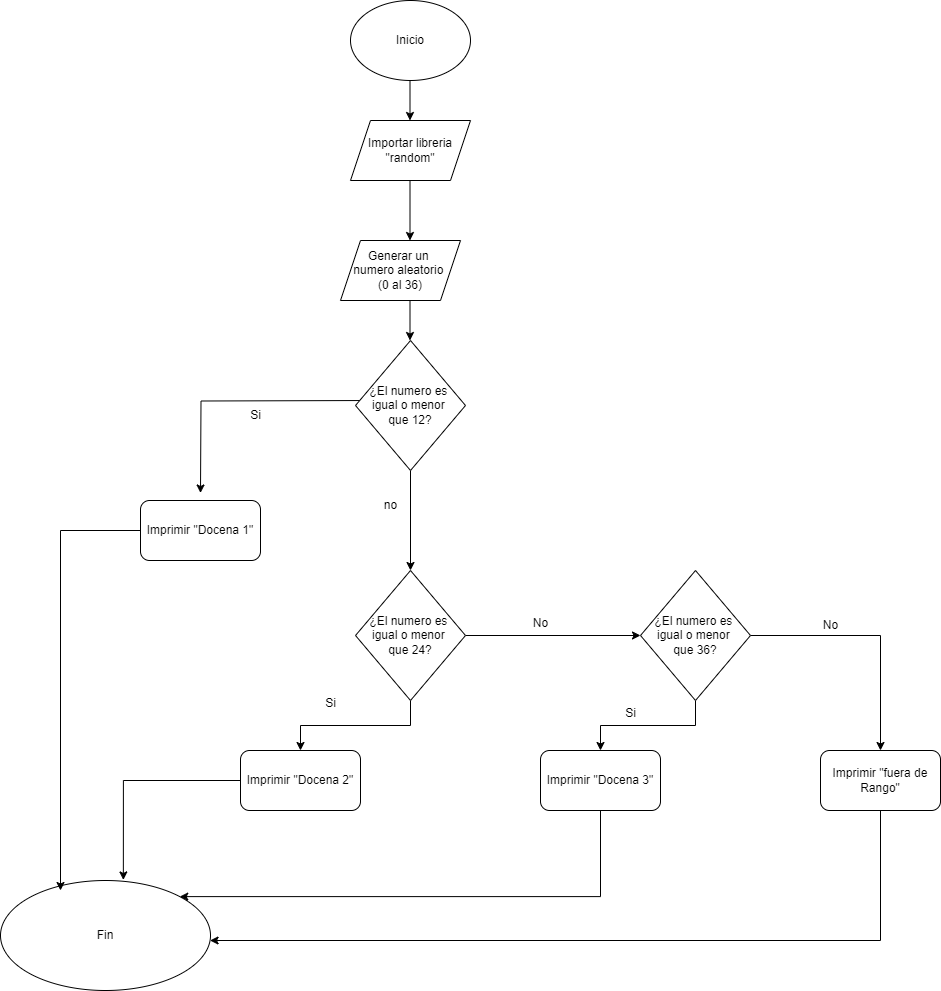

The diagram above was exported from draw.io. Its source (the exported page's mxGraphModel, read from the mxfile embedded in the PNG):
<mxGraphModel dx="1050" dy="557" grid="1" gridSize="10" guides="1" tooltips="1" connect="1" arrows="1" fold="1" page="1" pageScale="1" pageWidth="1169" pageHeight="827" math="0" shadow="0">
  <root>
    <mxCell id="0" />
    <mxCell id="1" parent="0" />
    <mxCell id="goQpJQGtqjI9WtucMywv-1" value="Inicio" style="ellipse;whiteSpace=wrap;html=1;" vertex="1" parent="1">
      <mxGeometry x="410" width="120" height="80" as="geometry" />
    </mxCell>
    <mxCell id="goQpJQGtqjI9WtucMywv-2" value="Importar libreria &quot;random&quot;" style="shape=parallelogram;perimeter=parallelogramPerimeter;whiteSpace=wrap;html=1;fixedSize=1;" vertex="1" parent="1">
      <mxGeometry x="410" y="120" width="120" height="60" as="geometry" />
    </mxCell>
    <mxCell id="goQpJQGtqjI9WtucMywv-12" value="" style="endArrow=classic;html=1;rounded=0;" edge="1" parent="1">
      <mxGeometry width="50" height="50" relative="1" as="geometry">
        <mxPoint x="469.5" y="80" as="sourcePoint" />
        <mxPoint x="469.5" y="120" as="targetPoint" />
      </mxGeometry>
    </mxCell>
    <mxCell id="goQpJQGtqjI9WtucMywv-59" value="Fin" style="ellipse;whiteSpace=wrap;html=1;" vertex="1" parent="1">
      <mxGeometry x="60" y="880" width="210" height="110" as="geometry" />
    </mxCell>
    <mxCell id="goQpJQGtqjI9WtucMywv-65" value="Generar un&amp;nbsp;&lt;div&gt;numero aleatorio&amp;nbsp;&lt;/div&gt;&lt;div&gt;(0 al 36)&lt;/div&gt;" style="shape=parallelogram;perimeter=parallelogramPerimeter;whiteSpace=wrap;html=1;fixedSize=1;" vertex="1" parent="1">
      <mxGeometry x="400" y="240" width="120" height="60" as="geometry" />
    </mxCell>
    <mxCell id="goQpJQGtqjI9WtucMywv-66" value="" style="endArrow=classic;html=1;rounded=0;" edge="1" parent="1">
      <mxGeometry width="50" height="50" relative="1" as="geometry">
        <mxPoint x="469.5" y="180" as="sourcePoint" />
        <mxPoint x="469.5" y="240" as="targetPoint" />
      </mxGeometry>
    </mxCell>
    <mxCell id="goQpJQGtqjI9WtucMywv-86" style="edgeStyle=orthogonalEdgeStyle;rounded=0;orthogonalLoop=1;jettySize=auto;html=1;exitX=0;exitY=1;exitDx=0;exitDy=0;" edge="1" parent="1">
      <mxGeometry relative="1" as="geometry">
        <mxPoint x="432.5" y="400" as="sourcePoint" />
        <mxPoint x="260" y="492.5" as="targetPoint" />
      </mxGeometry>
    </mxCell>
    <mxCell id="goQpJQGtqjI9WtucMywv-89" style="edgeStyle=orthogonalEdgeStyle;rounded=0;orthogonalLoop=1;jettySize=auto;html=1;exitX=0.5;exitY=1;exitDx=0;exitDy=0;entryX=0.5;entryY=0;entryDx=0;entryDy=0;" edge="1" parent="1" source="goQpJQGtqjI9WtucMywv-67" target="goQpJQGtqjI9WtucMywv-70">
      <mxGeometry relative="1" as="geometry" />
    </mxCell>
    <mxCell id="goQpJQGtqjI9WtucMywv-67" value="¿El numero es&amp;nbsp;&lt;div&gt;igual o&amp;nbsp;&lt;span style=&quot;background-color: initial;&quot;&gt;menor&amp;nbsp;&lt;/span&gt;&lt;/div&gt;&lt;div&gt;&lt;span style=&quot;background-color: initial;&quot;&gt;que 12?&lt;/span&gt;&lt;/div&gt;" style="rhombus;whiteSpace=wrap;html=1;" vertex="1" parent="1">
      <mxGeometry x="415" y="340" width="110" height="130" as="geometry" />
    </mxCell>
    <mxCell id="goQpJQGtqjI9WtucMywv-91" value="" style="edgeStyle=orthogonalEdgeStyle;rounded=0;orthogonalLoop=1;jettySize=auto;html=1;" edge="1" parent="1" source="goQpJQGtqjI9WtucMywv-70" target="goQpJQGtqjI9WtucMywv-90">
      <mxGeometry relative="1" as="geometry" />
    </mxCell>
    <mxCell id="goQpJQGtqjI9WtucMywv-95" style="edgeStyle=orthogonalEdgeStyle;rounded=0;orthogonalLoop=1;jettySize=auto;html=1;entryX=0;entryY=0.5;entryDx=0;entryDy=0;" edge="1" parent="1" source="goQpJQGtqjI9WtucMywv-70" target="goQpJQGtqjI9WtucMywv-71">
      <mxGeometry relative="1" as="geometry" />
    </mxCell>
    <mxCell id="goQpJQGtqjI9WtucMywv-70" value="¿El numero es&amp;nbsp;&lt;div&gt;igual o menor&amp;nbsp;&lt;/div&gt;&lt;div&gt;que 24?&lt;/div&gt;" style="rhombus;whiteSpace=wrap;html=1;" vertex="1" parent="1">
      <mxGeometry x="415" y="570" width="110" height="130" as="geometry" />
    </mxCell>
    <mxCell id="goQpJQGtqjI9WtucMywv-101" value="" style="edgeStyle=orthogonalEdgeStyle;rounded=0;orthogonalLoop=1;jettySize=auto;html=1;" edge="1" parent="1" source="goQpJQGtqjI9WtucMywv-71" target="goQpJQGtqjI9WtucMywv-100">
      <mxGeometry relative="1" as="geometry" />
    </mxCell>
    <mxCell id="goQpJQGtqjI9WtucMywv-105" value="" style="edgeStyle=orthogonalEdgeStyle;rounded=0;orthogonalLoop=1;jettySize=auto;html=1;" edge="1" parent="1" source="goQpJQGtqjI9WtucMywv-71" target="goQpJQGtqjI9WtucMywv-104">
      <mxGeometry relative="1" as="geometry" />
    </mxCell>
    <mxCell id="goQpJQGtqjI9WtucMywv-71" value="¿El numero es&amp;nbsp;&lt;div&gt;igual o menor&amp;nbsp;&lt;/div&gt;&lt;div&gt;que 36?&lt;/div&gt;" style="rhombus;whiteSpace=wrap;html=1;" vertex="1" parent="1">
      <mxGeometry x="700" y="570" width="110" height="130" as="geometry" />
    </mxCell>
    <mxCell id="goQpJQGtqjI9WtucMywv-77" value="" style="endArrow=classic;html=1;rounded=0;" edge="1" parent="1">
      <mxGeometry width="50" height="50" relative="1" as="geometry">
        <mxPoint x="469.5" y="300" as="sourcePoint" />
        <mxPoint x="469.5" y="340" as="targetPoint" />
      </mxGeometry>
    </mxCell>
    <mxCell id="goQpJQGtqjI9WtucMywv-96" style="edgeStyle=orthogonalEdgeStyle;rounded=0;orthogonalLoop=1;jettySize=auto;html=1;" edge="1" parent="1" source="goQpJQGtqjI9WtucMywv-79">
      <mxGeometry relative="1" as="geometry">
        <mxPoint x="120" y="890" as="targetPoint" />
        <Array as="points">
          <mxPoint x="120" y="530" />
        </Array>
      </mxGeometry>
    </mxCell>
    <mxCell id="goQpJQGtqjI9WtucMywv-79" value="Imprimir &quot;Docena 1&quot;" style="rounded=1;whiteSpace=wrap;html=1;" vertex="1" parent="1">
      <mxGeometry x="200" y="500" width="120" height="60" as="geometry" />
    </mxCell>
    <mxCell id="goQpJQGtqjI9WtucMywv-84" value="Si" style="text;html=1;align=center;verticalAlign=middle;resizable=0;points=[];autosize=1;strokeColor=none;fillColor=none;" vertex="1" parent="1">
      <mxGeometry x="300" y="400" width="30" height="30" as="geometry" />
    </mxCell>
    <mxCell id="goQpJQGtqjI9WtucMywv-85" value="no" style="text;html=1;align=center;verticalAlign=middle;resizable=0;points=[];autosize=1;strokeColor=none;fillColor=none;" vertex="1" parent="1">
      <mxGeometry x="430" y="490" width="40" height="30" as="geometry" />
    </mxCell>
    <mxCell id="goQpJQGtqjI9WtucMywv-90" value="Imprimir &quot;Docena 2&quot;" style="rounded=1;whiteSpace=wrap;html=1;" vertex="1" parent="1">
      <mxGeometry x="300" y="750" width="120" height="60" as="geometry" />
    </mxCell>
    <mxCell id="goQpJQGtqjI9WtucMywv-92" value="Si" style="text;html=1;align=center;verticalAlign=middle;resizable=0;points=[];autosize=1;strokeColor=none;fillColor=none;" vertex="1" parent="1">
      <mxGeometry x="375" y="688" width="30" height="30" as="geometry" />
    </mxCell>
    <mxCell id="goQpJQGtqjI9WtucMywv-97" style="edgeStyle=orthogonalEdgeStyle;rounded=0;orthogonalLoop=1;jettySize=auto;html=1;entryX=0.585;entryY=-0.005;entryDx=0;entryDy=0;entryPerimeter=0;" edge="1" parent="1" source="goQpJQGtqjI9WtucMywv-90" target="goQpJQGtqjI9WtucMywv-59">
      <mxGeometry relative="1" as="geometry" />
    </mxCell>
    <mxCell id="goQpJQGtqjI9WtucMywv-100" value="Imprimir &quot;Docena 3&quot;" style="rounded=1;whiteSpace=wrap;html=1;" vertex="1" parent="1">
      <mxGeometry x="600" y="750" width="120" height="60" as="geometry" />
    </mxCell>
    <mxCell id="goQpJQGtqjI9WtucMywv-102" value="Si" style="text;html=1;align=center;verticalAlign=middle;resizable=0;points=[];autosize=1;strokeColor=none;fillColor=none;" vertex="1" parent="1">
      <mxGeometry x="675" y="698" width="30" height="30" as="geometry" />
    </mxCell>
    <mxCell id="goQpJQGtqjI9WtucMywv-103" style="edgeStyle=orthogonalEdgeStyle;rounded=0;orthogonalLoop=1;jettySize=auto;html=1;entryX=1;entryY=0;entryDx=0;entryDy=0;" edge="1" parent="1" source="goQpJQGtqjI9WtucMywv-100" target="goQpJQGtqjI9WtucMywv-59">
      <mxGeometry relative="1" as="geometry">
        <Array as="points">
          <mxPoint x="660" y="896" />
        </Array>
      </mxGeometry>
    </mxCell>
    <mxCell id="goQpJQGtqjI9WtucMywv-104" value="Imprimir &quot;fuera de Rango&quot;" style="rounded=1;whiteSpace=wrap;html=1;" vertex="1" parent="1">
      <mxGeometry x="880" y="750" width="120" height="60" as="geometry" />
    </mxCell>
    <mxCell id="goQpJQGtqjI9WtucMywv-106" value="No" style="text;html=1;align=center;verticalAlign=middle;resizable=0;points=[];autosize=1;strokeColor=none;fillColor=none;" vertex="1" parent="1">
      <mxGeometry x="870" y="610" width="40" height="30" as="geometry" />
    </mxCell>
    <mxCell id="goQpJQGtqjI9WtucMywv-107" style="edgeStyle=orthogonalEdgeStyle;rounded=0;orthogonalLoop=1;jettySize=auto;html=1;" edge="1" parent="1" source="goQpJQGtqjI9WtucMywv-104" target="goQpJQGtqjI9WtucMywv-59">
      <mxGeometry relative="1" as="geometry">
        <mxPoint x="330" y="940" as="targetPoint" />
        <Array as="points">
          <mxPoint x="940" y="940" />
        </Array>
      </mxGeometry>
    </mxCell>
    <mxCell id="goQpJQGtqjI9WtucMywv-108" value="No" style="text;html=1;align=center;verticalAlign=middle;resizable=0;points=[];autosize=1;strokeColor=none;fillColor=none;" vertex="1" parent="1">
      <mxGeometry x="580" y="608" width="40" height="30" as="geometry" />
    </mxCell>
  </root>
</mxGraphModel>